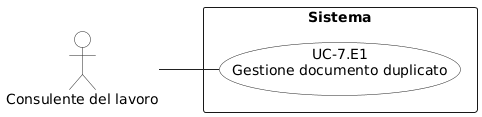

The diagram above was rendered by PlantUML. Its source (embedded in the PNG):
@startuml
left to right direction
skinparam shadowing false
skinparam backgroundColor white
skinparam packageStyle rectangle
skinparam linetype polyline

skinparam usecase {
  BorderColor #222222
  BackgroundColor white
  ArrowColor #222222
}

skinparam actor {
  BorderColor #222222
  BackgroundColor white
  ArrowColor #222222
}

actor "Consulente del lavoro" as CDL

rectangle "Sistema" {
  usecase "UC-7.E1\nGestione documento duplicato" as UC7E1
}

CDL -- UC7E1
@enduml